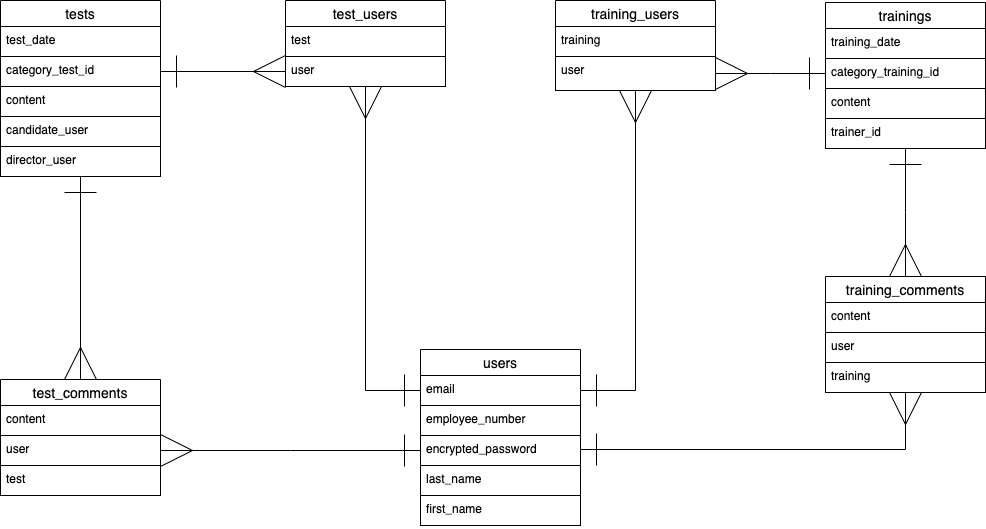

The diagram above was exported from draw.io. Its source (the exported page's mxGraphModel, read from the mxfile embedded in the PNG):
<mxGraphModel dx="728" dy="368" grid="1" gridSize="10" guides="1" tooltips="1" connect="1" arrows="1" fold="1" page="1" pageScale="1" pageWidth="1169" pageHeight="827" background="#FFFFFF" math="0" shadow="0">
  <root>
    <mxCell id="0" />
    <mxCell id="1" parent="0" />
    <mxCell id="2" value="users" style="swimlane;fontStyle=0;childLayout=stackLayout;horizontal=1;startSize=26;horizontalStack=0;resizeParent=1;resizeParentMax=0;resizeLast=0;collapsible=1;marginBottom=0;align=center;fontSize=14;" parent="1" vertex="1">
      <mxGeometry x="505" y="450" width="160" height="176" as="geometry" />
    </mxCell>
    <mxCell id="3" value="email" style="text;strokeColor=default;fillColor=none;spacingLeft=4;spacingRight=4;overflow=hidden;rotatable=0;points=[[0,0.5],[1,0.5]];portConstraint=eastwest;fontSize=12;" parent="2" vertex="1">
      <mxGeometry y="26" width="160" height="30" as="geometry" />
    </mxCell>
    <mxCell id="6" value="employee_number" style="text;strokeColor=default;fillColor=none;spacingLeft=4;spacingRight=4;overflow=hidden;rotatable=0;points=[[0,0.5],[1,0.5]];portConstraint=eastwest;fontSize=12;" parent="2" vertex="1">
      <mxGeometry y="56" width="160" height="30" as="geometry" />
    </mxCell>
    <mxCell id="4" value="encrypted_password" style="text;strokeColor=default;fillColor=none;spacingLeft=4;spacingRight=4;overflow=hidden;rotatable=0;points=[[0,0.5],[1,0.5]];portConstraint=eastwest;fontSize=12;" parent="2" vertex="1">
      <mxGeometry y="86" width="160" height="30" as="geometry" />
    </mxCell>
    <mxCell id="5" value="last_name" style="text;strokeColor=default;fillColor=none;spacingLeft=4;spacingRight=4;overflow=hidden;rotatable=0;points=[[0,0.5],[1,0.5]];portConstraint=eastwest;fontSize=12;" parent="2" vertex="1">
      <mxGeometry y="116" width="160" height="30" as="geometry" />
    </mxCell>
    <mxCell id="65" value="first_name" style="text;strokeColor=default;fillColor=none;spacingLeft=4;spacingRight=4;overflow=hidden;rotatable=0;points=[[0,0.5],[1,0.5]];portConstraint=eastwest;fontSize=12;" parent="2" vertex="1">
      <mxGeometry y="146" width="160" height="30" as="geometry" />
    </mxCell>
    <mxCell id="7" value="trainings" style="swimlane;fontStyle=0;childLayout=stackLayout;horizontal=1;startSize=26;horizontalStack=0;resizeParent=1;resizeParentMax=0;resizeLast=0;collapsible=1;marginBottom=0;align=center;fontSize=14;" parent="1" vertex="1">
      <mxGeometry x="910" y="103" width="160" height="146" as="geometry" />
    </mxCell>
    <mxCell id="8" value="training_date" style="text;strokeColor=default;fillColor=none;spacingLeft=4;spacingRight=4;overflow=hidden;rotatable=0;points=[[0,0.5],[1,0.5]];portConstraint=eastwest;fontSize=12;" parent="7" vertex="1">
      <mxGeometry y="26" width="160" height="30" as="geometry" />
    </mxCell>
    <mxCell id="9" value="category_training_id" style="text;strokeColor=default;fillColor=none;spacingLeft=4;spacingRight=4;overflow=hidden;rotatable=0;points=[[0,0.5],[1,0.5]];portConstraint=eastwest;fontSize=12;" parent="7" vertex="1">
      <mxGeometry y="56" width="160" height="30" as="geometry" />
    </mxCell>
    <mxCell id="10" value="content" style="text;strokeColor=default;fillColor=none;spacingLeft=4;spacingRight=4;overflow=hidden;rotatable=0;points=[[0,0.5],[1,0.5]];portConstraint=eastwest;fontSize=12;" parent="7" vertex="1">
      <mxGeometry y="86" width="160" height="30" as="geometry" />
    </mxCell>
    <mxCell id="66" value="trainer_id" style="text;strokeColor=default;fillColor=none;spacingLeft=4;spacingRight=4;overflow=hidden;rotatable=0;points=[[0,0.5],[1,0.5]];portConstraint=eastwest;fontSize=12;" vertex="1" parent="7">
      <mxGeometry y="116" width="160" height="30" as="geometry" />
    </mxCell>
    <mxCell id="12" value="tests" style="swimlane;fontStyle=0;childLayout=stackLayout;horizontal=1;startSize=26;horizontalStack=0;resizeParent=1;resizeParentMax=0;resizeLast=0;collapsible=1;marginBottom=0;align=center;fontSize=14;" parent="1" vertex="1">
      <mxGeometry x="85" y="101" width="160" height="176" as="geometry" />
    </mxCell>
    <mxCell id="13" value="test_date" style="text;strokeColor=default;fillColor=none;spacingLeft=4;spacingRight=4;overflow=hidden;rotatable=0;points=[[0,0.5],[1,0.5]];portConstraint=eastwest;fontSize=12;" parent="12" vertex="1">
      <mxGeometry y="26" width="160" height="30" as="geometry" />
    </mxCell>
    <mxCell id="14" value="category_test_id" style="text;strokeColor=default;fillColor=none;spacingLeft=4;spacingRight=4;overflow=hidden;rotatable=0;points=[[0,0.5],[1,0.5]];portConstraint=eastwest;fontSize=12;" parent="12" vertex="1">
      <mxGeometry y="56" width="160" height="30" as="geometry" />
    </mxCell>
    <mxCell id="15" value="content" style="text;strokeColor=default;fillColor=none;spacingLeft=4;spacingRight=4;overflow=hidden;rotatable=0;points=[[0,0.5],[1,0.5]];portConstraint=eastwest;fontSize=12;" parent="12" vertex="1">
      <mxGeometry y="86" width="160" height="30" as="geometry" />
    </mxCell>
    <mxCell id="16" value="candidate_user" style="text;strokeColor=default;fillColor=none;spacingLeft=4;spacingRight=4;overflow=hidden;rotatable=0;points=[[0,0.5],[1,0.5]];portConstraint=eastwest;fontSize=12;" parent="12" vertex="1">
      <mxGeometry y="116" width="160" height="30" as="geometry" />
    </mxCell>
    <mxCell id="26" value="director_user" style="text;strokeColor=default;fillColor=none;spacingLeft=4;spacingRight=4;overflow=hidden;rotatable=0;points=[[0,0.5],[1,0.5]];portConstraint=eastwest;fontSize=12;" parent="12" vertex="1">
      <mxGeometry y="146" width="160" height="30" as="geometry" />
    </mxCell>
    <mxCell id="17" value="test_comments" style="swimlane;fontStyle=0;childLayout=stackLayout;horizontal=1;startSize=26;horizontalStack=0;resizeParent=1;resizeParentMax=0;resizeLast=0;collapsible=1;marginBottom=0;align=center;fontSize=14;" parent="1" vertex="1">
      <mxGeometry x="85" y="480" width="160" height="116" as="geometry" />
    </mxCell>
    <mxCell id="18" value="content" style="text;strokeColor=default;fillColor=none;spacingLeft=4;spacingRight=4;overflow=hidden;rotatable=0;points=[[0,0.5],[1,0.5]];portConstraint=eastwest;fontSize=12;" parent="17" vertex="1">
      <mxGeometry y="26" width="160" height="30" as="geometry" />
    </mxCell>
    <mxCell id="21" value="user" style="text;strokeColor=default;fillColor=none;spacingLeft=4;spacingRight=4;overflow=hidden;rotatable=0;points=[[0,0.5],[1,0.5]];portConstraint=eastwest;fontSize=12;" parent="17" vertex="1">
      <mxGeometry y="56" width="160" height="30" as="geometry" />
    </mxCell>
    <mxCell id="38" value="test" style="text;strokeColor=default;fillColor=none;spacingLeft=4;spacingRight=4;overflow=hidden;rotatable=0;points=[[0,0.5],[1,0.5]];portConstraint=eastwest;fontSize=12;" parent="17" vertex="1">
      <mxGeometry y="86" width="160" height="30" as="geometry" />
    </mxCell>
    <mxCell id="22" value="training_comments" style="swimlane;fontStyle=0;childLayout=stackLayout;horizontal=1;startSize=26;horizontalStack=0;resizeParent=1;resizeParentMax=0;resizeLast=0;collapsible=1;marginBottom=0;align=center;fontSize=14;" parent="1" vertex="1">
      <mxGeometry x="910" y="377" width="160" height="116" as="geometry" />
    </mxCell>
    <mxCell id="23" value="content" style="text;strokeColor=default;fillColor=none;spacingLeft=4;spacingRight=4;overflow=hidden;rotatable=0;points=[[0,0.5],[1,0.5]];portConstraint=eastwest;fontSize=12;" parent="22" vertex="1">
      <mxGeometry y="26" width="160" height="30" as="geometry" />
    </mxCell>
    <mxCell id="24" value="user" style="text;strokeColor=default;fillColor=none;spacingLeft=4;spacingRight=4;overflow=hidden;rotatable=0;points=[[0,0.5],[1,0.5]];portConstraint=eastwest;fontSize=12;" parent="22" vertex="1">
      <mxGeometry y="56" width="160" height="30" as="geometry" />
    </mxCell>
    <mxCell id="36" value="training" style="text;strokeColor=default;fillColor=none;spacingLeft=4;spacingRight=4;overflow=hidden;rotatable=0;points=[[0,0.5],[1,0.5]];portConstraint=eastwest;fontSize=12;" parent="22" vertex="1">
      <mxGeometry y="86" width="160" height="30" as="geometry" />
    </mxCell>
    <mxCell id="39" value="test_users" style="swimlane;fontStyle=0;childLayout=stackLayout;horizontal=1;startSize=26;horizontalStack=0;resizeParent=1;resizeParentMax=0;resizeLast=0;collapsible=1;marginBottom=0;align=center;fontSize=14;" parent="1" vertex="1">
      <mxGeometry x="370" y="101" width="160" height="86" as="geometry" />
    </mxCell>
    <mxCell id="40" value="test" style="text;strokeColor=default;fillColor=none;spacingLeft=4;spacingRight=4;overflow=hidden;rotatable=0;points=[[0,0.5],[1,0.5]];portConstraint=eastwest;fontSize=12;" parent="39" vertex="1">
      <mxGeometry y="26" width="160" height="30" as="geometry" />
    </mxCell>
    <mxCell id="41" value="user" style="text;strokeColor=default;fillColor=none;spacingLeft=4;spacingRight=4;overflow=hidden;rotatable=0;points=[[0,0.5],[1,0.5]];portConstraint=eastwest;fontSize=12;" parent="39" vertex="1">
      <mxGeometry y="56" width="160" height="30" as="geometry" />
    </mxCell>
    <mxCell id="45" value="training_users" style="swimlane;fontStyle=0;childLayout=stackLayout;horizontal=1;startSize=26;horizontalStack=0;resizeParent=1;resizeParentMax=0;resizeLast=0;collapsible=1;marginBottom=0;align=center;fontSize=14;" parent="1" vertex="1">
      <mxGeometry x="640" y="101" width="160" height="90" as="geometry" />
    </mxCell>
    <mxCell id="46" value="training" style="text;strokeColor=default;fillColor=none;spacingLeft=4;spacingRight=4;overflow=hidden;rotatable=0;points=[[0,0.5],[1,0.5]];portConstraint=eastwest;fontSize=12;" parent="45" vertex="1">
      <mxGeometry y="26" width="160" height="30" as="geometry" />
    </mxCell>
    <mxCell id="47" value="user" style="text;strokeColor=default;fillColor=none;spacingLeft=4;spacingRight=4;overflow=hidden;rotatable=0;points=[[0,0.5],[1,0.5]];portConstraint=eastwest;fontSize=12;" parent="45" vertex="1">
      <mxGeometry y="56" width="160" height="34" as="geometry" />
    </mxCell>
    <mxCell id="52" style="edgeStyle=none;rounded=0;html=1;entryX=0;entryY=0.5;entryDx=0;entryDy=0;startArrow=ERone;startFill=0;endArrow=ERmany;endFill=0;startSize=30;endSize=30;" parent="1" source="14" target="41" edge="1">
      <mxGeometry relative="1" as="geometry" />
    </mxCell>
    <mxCell id="59" style="edgeStyle=elbowEdgeStyle;rounded=0;html=1;entryX=1;entryY=0.5;entryDx=0;entryDy=0;startArrow=ERone;startFill=0;endArrow=ERmany;endFill=0;startSize=30;endSize=30;" parent="1" source="9" target="47" edge="1">
      <mxGeometry relative="1" as="geometry" />
    </mxCell>
    <mxCell id="61" style="edgeStyle=elbowEdgeStyle;rounded=0;html=1;entryX=0.5;entryY=0;entryDx=0;entryDy=0;startArrow=ERone;startFill=0;endArrow=ERmany;endFill=0;startSize=30;endSize=30;exitX=0.5;exitY=1;exitDx=0;exitDy=0;exitPerimeter=0;" parent="1" source="66" target="22" edge="1">
      <mxGeometry relative="1" as="geometry">
        <mxPoint x="990" y="290" as="sourcePoint" />
      </mxGeometry>
    </mxCell>
    <mxCell id="62" style="edgeStyle=elbowEdgeStyle;rounded=0;html=1;entryX=0.5;entryY=0;entryDx=0;entryDy=0;startArrow=ERone;startFill=0;endArrow=ERmany;endFill=0;startSize=30;endSize=30;" parent="1" source="26" target="17" edge="1">
      <mxGeometry relative="1" as="geometry" />
    </mxCell>
    <mxCell id="56" style="edgeStyle=elbowEdgeStyle;rounded=0;html=1;startArrow=ERone;startFill=0;endArrow=ERmany;endFill=0;startSize=30;endSize=30;exitX=1;exitY=0.5;exitDx=0;exitDy=0;" parent="1" source="3" target="47" edge="1">
      <mxGeometry relative="1" as="geometry">
        <mxPoint x="740" y="570" as="sourcePoint" />
        <Array as="points">
          <mxPoint x="720" y="491" />
        </Array>
      </mxGeometry>
    </mxCell>
    <mxCell id="57" style="edgeStyle=elbowEdgeStyle;rounded=0;html=1;startArrow=ERone;startFill=0;endArrow=ERmany;endFill=0;startSize=30;endSize=30;exitX=0;exitY=0.5;exitDx=0;exitDy=0;" parent="1" source="3" target="41" edge="1">
      <mxGeometry relative="1" as="geometry">
        <mxPoint x="390" y="530" as="sourcePoint" />
        <Array as="points">
          <mxPoint x="450" y="491" />
        </Array>
      </mxGeometry>
    </mxCell>
    <mxCell id="63" style="edgeStyle=elbowEdgeStyle;rounded=0;html=1;entryX=1;entryY=0.5;entryDx=0;entryDy=0;startArrow=ERone;startFill=0;endArrow=ERmany;endFill=0;startSize=30;endSize=30;" parent="1" target="21" edge="1">
      <mxGeometry relative="1" as="geometry">
        <mxPoint x="505" y="551" as="sourcePoint" />
      </mxGeometry>
    </mxCell>
    <mxCell id="64" style="edgeStyle=elbowEdgeStyle;rounded=0;html=1;startArrow=ERone;startFill=0;endArrow=ERmany;endFill=0;startSize=30;endSize=30;" parent="1" target="36" edge="1">
      <mxGeometry relative="1" as="geometry">
        <mxPoint x="1070" y="550" as="targetPoint" />
        <Array as="points">
          <mxPoint x="990" y="550" />
        </Array>
        <mxPoint x="665" y="550" as="sourcePoint" />
      </mxGeometry>
    </mxCell>
  </root>
</mxGraphModel>